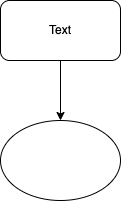

The diagram above was exported from draw.io. Its source (the exported page's mxGraphModel, read from the mxfile embedded in the PNG):
<mxGraphModel dx="598" dy="566" grid="1" gridSize="10" guides="1" tooltips="1" connect="1" arrows="1" fold="1" page="1" pageScale="1" pageWidth="827" pageHeight="1169" math="0" shadow="0">
  <root>
    <mxCell id="0" />
    <mxCell id="1" parent="0" />
    <mxCell id="5" style="edgeStyle=none;html=1;entryX=0.5;entryY=0;entryDx=0;entryDy=0;" edge="1" parent="1" source="2" target="3">
      <mxGeometry relative="1" as="geometry" />
    </mxCell>
    <mxCell id="2" value="" style="rounded=1;whiteSpace=wrap;html=1;" vertex="1" parent="1">
      <mxGeometry x="260" y="830" width="120" height="60" as="geometry" />
    </mxCell>
    <mxCell id="3" value="" style="ellipse;whiteSpace=wrap;html=1;" vertex="1" parent="1">
      <mxGeometry x="260" y="950" width="120" height="80" as="geometry" />
    </mxCell>
    <mxCell id="4" value="Text" style="text;html=1;strokeColor=none;fillColor=none;align=center;verticalAlign=middle;whiteSpace=wrap;rounded=0;" vertex="1" parent="1">
      <mxGeometry x="290" y="845" width="60" height="30" as="geometry" />
    </mxCell>
  </root>
</mxGraphModel>